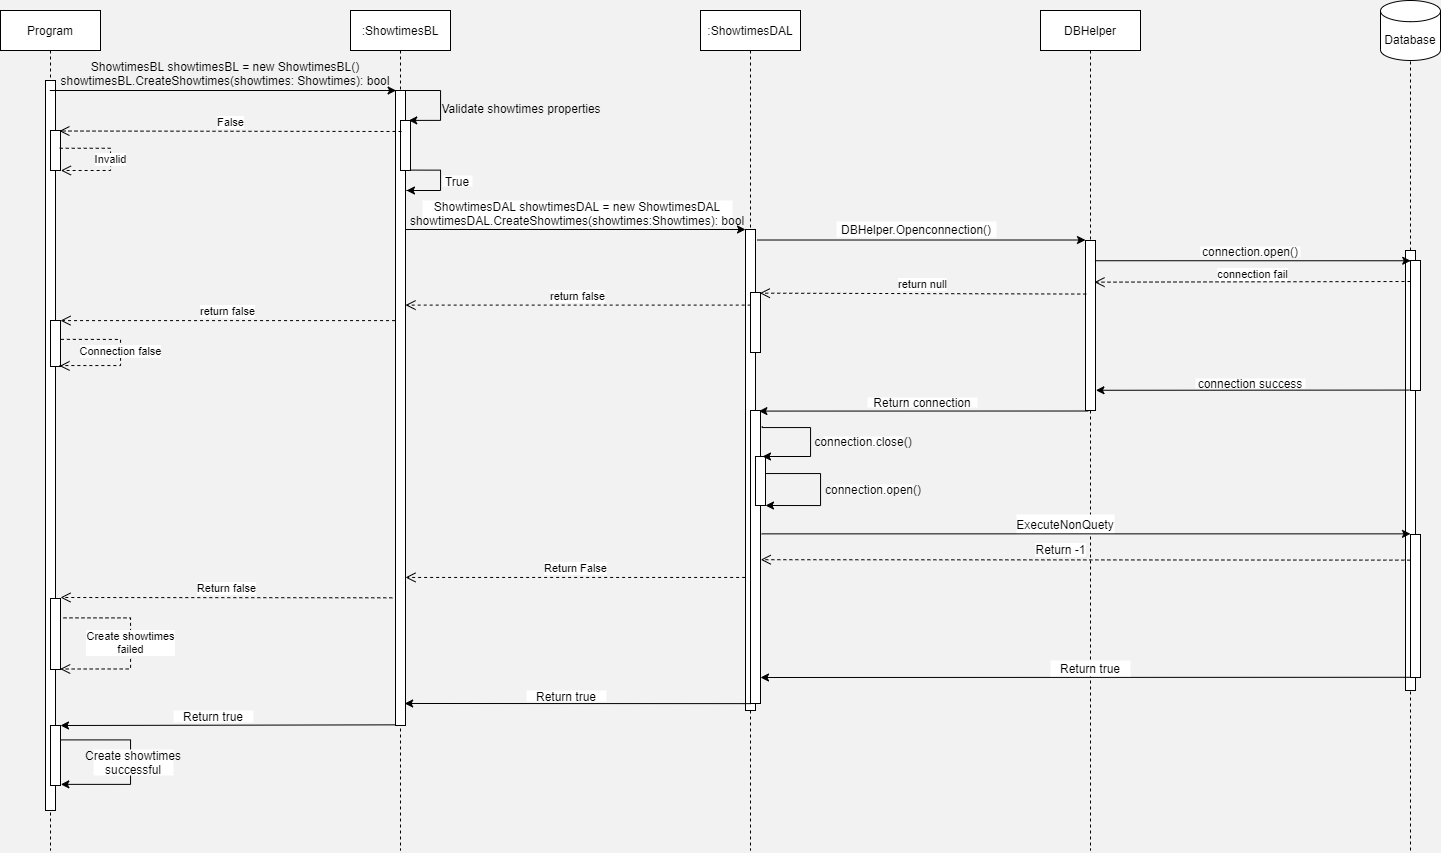

The diagram above was exported from draw.io. Its source (the exported page's mxGraphModel, read from the mxfile embedded in the PNG):
<mxGraphModel dx="1205" dy="696" grid="0" gridSize="10" guides="1" tooltips="1" connect="1" arrows="1" fold="1" page="0" pageScale="1" pageWidth="850" pageHeight="1100" background="#F2F2F2" math="0" shadow="0">
  <root>
    <mxCell id="0" />
    <mxCell id="1" parent="0" />
    <mxCell id="iFhSuA9FSERerW6e8B9d-1" value="Program" style="shape=umlLifeline;perimeter=lifelinePerimeter;whiteSpace=wrap;html=1;container=1;collapsible=0;recursiveResize=0;outlineConnect=0;" parent="1" vertex="1">
      <mxGeometry x="60" y="40" width="100" height="840" as="geometry" />
    </mxCell>
    <mxCell id="iFhSuA9FSERerW6e8B9d-2" value=":ShowtimesBL" style="shape=umlLifeline;perimeter=lifelinePerimeter;whiteSpace=wrap;html=1;container=1;collapsible=0;recursiveResize=0;outlineConnect=0;" parent="1" vertex="1">
      <mxGeometry x="410" y="40" width="100" height="840" as="geometry" />
    </mxCell>
    <mxCell id="iFhSuA9FSERerW6e8B9d-12" value="" style="html=1;points=[];perimeter=orthogonalPerimeter;" parent="iFhSuA9FSERerW6e8B9d-2" vertex="1">
      <mxGeometry x="45" y="80" width="10" height="635" as="geometry" />
    </mxCell>
    <mxCell id="iFhSuA9FSERerW6e8B9d-14" value="" style="html=1;points=[];perimeter=orthogonalPerimeter;strokeWidth=1;" parent="iFhSuA9FSERerW6e8B9d-2" vertex="1">
      <mxGeometry x="50" y="110" width="10" height="50" as="geometry" />
    </mxCell>
    <mxCell id="iFhSuA9FSERerW6e8B9d-15" value="" style="endArrow=classic;html=1;rounded=0;edgeStyle=orthogonalEdgeStyle;entryX=0.826;entryY=-0.002;entryDx=0;entryDy=0;entryPerimeter=0;exitX=0.686;exitY=0;exitDx=0;exitDy=0;exitPerimeter=0;" parent="iFhSuA9FSERerW6e8B9d-2" source="iFhSuA9FSERerW6e8B9d-12" target="iFhSuA9FSERerW6e8B9d-14" edge="1">
      <mxGeometry width="50" height="50" relative="1" as="geometry">
        <mxPoint x="58" y="80" as="sourcePoint" />
        <mxPoint x="140" y="160" as="targetPoint" />
        <Array as="points">
          <mxPoint x="90" y="80" />
          <mxPoint x="90" y="110" />
        </Array>
      </mxGeometry>
    </mxCell>
    <mxCell id="iFhSuA9FSERerW6e8B9d-20" value="" style="endArrow=classic;html=1;exitX=1.01;exitY=0.992;exitDx=0;exitDy=0;exitPerimeter=0;rounded=0;edgeStyle=orthogonalEdgeStyle;" parent="iFhSuA9FSERerW6e8B9d-2" source="iFhSuA9FSERerW6e8B9d-14" edge="1">
      <mxGeometry width="50" height="50" relative="1" as="geometry">
        <mxPoint x="-40" y="200" as="sourcePoint" />
        <mxPoint x="56" y="180" as="targetPoint" />
        <Array as="points">
          <mxPoint x="90" y="160" />
          <mxPoint x="90" y="180" />
          <mxPoint x="56" y="180" />
        </Array>
      </mxGeometry>
    </mxCell>
    <mxCell id="iFhSuA9FSERerW6e8B9d-3" value=":ShowtimesDAL" style="shape=umlLifeline;perimeter=lifelinePerimeter;whiteSpace=wrap;html=1;container=1;collapsible=0;recursiveResize=0;outlineConnect=0;" parent="1" vertex="1">
      <mxGeometry x="760" y="40" width="100" height="840" as="geometry" />
    </mxCell>
    <mxCell id="iFhSuA9FSERerW6e8B9d-23" value="" style="html=1;points=[];perimeter=orthogonalPerimeter;" parent="iFhSuA9FSERerW6e8B9d-3" vertex="1">
      <mxGeometry x="45" y="219" width="10" height="481" as="geometry" />
    </mxCell>
    <mxCell id="iFhSuA9FSERerW6e8B9d-35" value="" style="html=1;points=[];perimeter=orthogonalPerimeter;" parent="iFhSuA9FSERerW6e8B9d-3" vertex="1">
      <mxGeometry x="50" y="282" width="10" height="60" as="geometry" />
    </mxCell>
    <mxCell id="iFhSuA9FSERerW6e8B9d-4" value="DBHelper" style="shape=umlLifeline;perimeter=lifelinePerimeter;whiteSpace=wrap;html=1;container=1;collapsible=0;recursiveResize=0;outlineConnect=0;" parent="1" vertex="1">
      <mxGeometry x="1100" y="40" width="100" height="840" as="geometry" />
    </mxCell>
    <mxCell id="iFhSuA9FSERerW6e8B9d-53" value="ExecuteNonQuety" style="text;align=center;fontStyle=0;verticalAlign=middle;spacingLeft=3;spacingRight=3;strokeColor=none;rotatable=0;points=[[0,0.5],[1,0.5]];portConstraint=eastwest;fillColor=#ffffff;" parent="iFhSuA9FSERerW6e8B9d-4" vertex="1">
      <mxGeometry x="-24" y="504" width="98" height="20" as="geometry" />
    </mxCell>
    <mxCell id="iFhSuA9FSERerW6e8B9d-6" value="Database" style="shape=cylinder3;whiteSpace=wrap;html=1;boundedLbl=1;backgroundOutline=1;size=10.599990844726562;strokeWidth=1;" parent="1" vertex="1">
      <mxGeometry x="1440" y="30" width="60" height="60" as="geometry" />
    </mxCell>
    <mxCell id="iFhSuA9FSERerW6e8B9d-8" value="" style="html=1;points=[];perimeter=orthogonalPerimeter;strokeWidth=1;" parent="1" vertex="1">
      <mxGeometry x="105" y="110" width="10" height="730" as="geometry" />
    </mxCell>
    <mxCell id="iFhSuA9FSERerW6e8B9d-10" value="" style="endArrow=none;dashed=1;html=1;entryX=0.5;entryY=1;entryDx=0;entryDy=0;entryPerimeter=0;" parent="1" target="iFhSuA9FSERerW6e8B9d-6" edge="1">
      <mxGeometry width="1475" height="760" relative="1" as="geometry">
        <mxPoint x="1470" y="880" as="sourcePoint" />
        <mxPoint x="770" y="330" as="targetPoint" />
        <Array as="points" />
      </mxGeometry>
    </mxCell>
    <mxCell id="iFhSuA9FSERerW6e8B9d-30" value="" style="html=1;points=[];perimeter=orthogonalPerimeter;" parent="iFhSuA9FSERerW6e8B9d-10" vertex="1">
      <mxGeometry x="1465" y="280" width="10" height="440" as="geometry" />
    </mxCell>
    <mxCell id="iFhSuA9FSERerW6e8B9d-11" value="" style="endArrow=classic;html=1;entryX=0.06;entryY=0;entryDx=0;entryDy=0;entryPerimeter=0;" parent="1" source="iFhSuA9FSERerW6e8B9d-1" target="iFhSuA9FSERerW6e8B9d-12" edge="1">
      <mxGeometry width="50" height="50" relative="1" as="geometry">
        <mxPoint x="350" y="280" as="sourcePoint" />
        <mxPoint x="310" y="126" as="targetPoint" />
      </mxGeometry>
    </mxCell>
    <mxCell id="iFhSuA9FSERerW6e8B9d-13" value="ShowtimesBL showtimesBL = new ShowtimesBL()&#10;showtimesBL.CreateShowtimes(showtimes: Showtimes): bool" style="text;align=center;fontStyle=0;verticalAlign=middle;spacingLeft=3;spacingRight=3;strokeColor=none;rotatable=0;points=[[0,0.5],[1,0.5]];portConstraint=eastwest;" parent="1" vertex="1">
      <mxGeometry x="115" y="90" width="340" height="26" as="geometry" />
    </mxCell>
    <mxCell id="iFhSuA9FSERerW6e8B9d-16" value="Validate showtimes properties" style="text;align=center;fontStyle=0;verticalAlign=middle;spacingLeft=3;spacingRight=3;strokeColor=none;rotatable=0;points=[[0,0.5],[1,0.5]];portConstraint=eastwest;" parent="1" vertex="1">
      <mxGeometry x="496" y="125" width="170" height="26" as="geometry" />
    </mxCell>
    <mxCell id="iFhSuA9FSERerW6e8B9d-17" value="False" style="html=1;verticalAlign=bottom;endArrow=open;dashed=1;endSize=8;entryX=0.886;entryY=0.013;entryDx=0;entryDy=0;entryPerimeter=0;" parent="1" target="iFhSuA9FSERerW6e8B9d-18" edge="1">
      <mxGeometry relative="1" as="geometry">
        <mxPoint x="461" y="161" as="sourcePoint" />
        <mxPoint x="115" y="159" as="targetPoint" />
      </mxGeometry>
    </mxCell>
    <mxCell id="iFhSuA9FSERerW6e8B9d-18" value="" style="html=1;points=[];perimeter=orthogonalPerimeter;strokeWidth=1;" parent="1" vertex="1">
      <mxGeometry x="110" y="160" width="10" height="40" as="geometry" />
    </mxCell>
    <mxCell id="iFhSuA9FSERerW6e8B9d-19" value="Invalid" style="html=1;verticalAlign=bottom;endArrow=open;dashed=1;endSize=8;exitX=0.924;exitY=0.444;exitDx=0;exitDy=0;exitPerimeter=0;edgeStyle=orthogonalEdgeStyle;rounded=0;entryX=1.038;entryY=1;entryDx=0;entryDy=0;entryPerimeter=0;spacing=-8;" parent="1" source="iFhSuA9FSERerW6e8B9d-18" target="iFhSuA9FSERerW6e8B9d-18" edge="1">
      <mxGeometry relative="1" as="geometry">
        <mxPoint x="280" y="220" as="sourcePoint" />
        <mxPoint x="180" y="200" as="targetPoint" />
        <Array as="points">
          <mxPoint x="170" y="178" />
          <mxPoint x="170" y="200" />
        </Array>
      </mxGeometry>
    </mxCell>
    <mxCell id="iFhSuA9FSERerW6e8B9d-21" value="True" style="text;align=center;fontStyle=0;verticalAlign=middle;spacingLeft=3;spacingRight=3;strokeColor=none;rotatable=0;points=[[0,0.5],[1,0.5]];portConstraint=eastwest;fillColor=#ffffff;" parent="1" vertex="1">
      <mxGeometry x="502" y="205" width="30" height="11" as="geometry" />
    </mxCell>
    <mxCell id="iFhSuA9FSERerW6e8B9d-22" value="" style="endArrow=classic;html=1;" parent="1" edge="1">
      <mxGeometry width="50" height="50" relative="1" as="geometry">
        <mxPoint x="465" y="259" as="sourcePoint" />
        <mxPoint x="805" y="259" as="targetPoint" />
      </mxGeometry>
    </mxCell>
    <mxCell id="iFhSuA9FSERerW6e8B9d-24" value="ShowtimesDAL showtimesDAL = new ShowtimesDAL&#10;showtimesDAL.CreateShowtimes(showtimes:Showtimes): bool" style="text;align=center;fontStyle=0;verticalAlign=middle;spacingLeft=3;spacingRight=3;strokeColor=none;rotatable=0;points=[[0,0.5],[1,0.5]];portConstraint=eastwest;fillColor=#ffffff;" parent="1" vertex="1">
      <mxGeometry x="482" y="230" width="310" height="26" as="geometry" />
    </mxCell>
    <mxCell id="iFhSuA9FSERerW6e8B9d-26" value="" style="endArrow=classic;html=1;exitX=1.2;exitY=0.072;exitDx=0;exitDy=0;exitPerimeter=0;" parent="1" edge="1">
      <mxGeometry width="50" height="50" relative="1" as="geometry">
        <mxPoint x="817" y="269.51200000000006" as="sourcePoint" />
        <mxPoint x="1145" y="269.51200000000006" as="targetPoint" />
      </mxGeometry>
    </mxCell>
    <mxCell id="iFhSuA9FSERerW6e8B9d-27" value="" style="html=1;points=[];perimeter=orthogonalPerimeter;" parent="1" vertex="1">
      <mxGeometry x="1145" y="270" width="10" height="170" as="geometry" />
    </mxCell>
    <mxCell id="iFhSuA9FSERerW6e8B9d-28" value="DBHelper.Openconnection()" style="text;align=center;fontStyle=0;verticalAlign=middle;spacingLeft=3;spacingRight=3;strokeColor=none;rotatable=0;points=[[0,0.5],[1,0.5]];portConstraint=eastwest;fillColor=#ffffff;" parent="1" vertex="1">
      <mxGeometry x="896" y="251" width="160" height="16" as="geometry" />
    </mxCell>
    <mxCell id="iFhSuA9FSERerW6e8B9d-29" value="" style="endArrow=classic;html=1;entryX=0.022;entryY=0.002;entryDx=0;entryDy=0;entryPerimeter=0;exitX=0.943;exitY=0.119;exitDx=0;exitDy=0;exitPerimeter=0;" parent="1" source="iFhSuA9FSERerW6e8B9d-27" target="iFhSuA9FSERerW6e8B9d-31" edge="1">
      <mxGeometry width="50" height="50" relative="1" as="geometry">
        <mxPoint x="1160" y="290" as="sourcePoint" />
        <mxPoint x="1370" y="290" as="targetPoint" />
      </mxGeometry>
    </mxCell>
    <mxCell id="iFhSuA9FSERerW6e8B9d-31" value="" style="html=1;points=[];perimeter=orthogonalPerimeter;strokeWidth=1;fillColor=#ffffff;" parent="1" vertex="1">
      <mxGeometry x="1470" y="290" width="10" height="130" as="geometry" />
    </mxCell>
    <mxCell id="iFhSuA9FSERerW6e8B9d-32" value="connection.open()" style="text;align=center;fontStyle=0;verticalAlign=middle;spacingLeft=3;spacingRight=3;strokeColor=none;rotatable=0;points=[[0,0.5],[1,0.5]];portConstraint=eastwest;fillColor=#ffffff;" parent="1" vertex="1">
      <mxGeometry x="1260" y="276" width="100" height="10" as="geometry" />
    </mxCell>
    <mxCell id="iFhSuA9FSERerW6e8B9d-33" value="connection fail" style="html=1;verticalAlign=bottom;endArrow=open;dashed=1;endSize=8;spacing=0;entryX=0.897;entryY=0.245;entryDx=0;entryDy=0;entryPerimeter=0;" parent="1" target="iFhSuA9FSERerW6e8B9d-27" edge="1">
      <mxGeometry relative="1" as="geometry">
        <mxPoint x="1470" y="311" as="sourcePoint" />
        <mxPoint x="1160" y="311" as="targetPoint" />
      </mxGeometry>
    </mxCell>
    <mxCell id="iFhSuA9FSERerW6e8B9d-34" value="return null" style="html=1;verticalAlign=bottom;endArrow=open;dashed=1;endSize=8;exitX=0.074;exitY=0.315;exitDx=0;exitDy=0;exitPerimeter=0;entryX=0.934;entryY=0.011;entryDx=0;entryDy=0;entryPerimeter=0;" parent="1" source="iFhSuA9FSERerW6e8B9d-27" target="iFhSuA9FSERerW6e8B9d-35" edge="1">
      <mxGeometry relative="1" as="geometry">
        <mxPoint x="980" y="290" as="sourcePoint" />
        <mxPoint x="850" y="324" as="targetPoint" />
        <Array as="points" />
      </mxGeometry>
    </mxCell>
    <mxCell id="iFhSuA9FSERerW6e8B9d-36" value="return false" style="html=1;verticalAlign=bottom;endArrow=open;dashed=1;endSize=8;exitX=0.02;exitY=0.21;exitDx=0;exitDy=0;exitPerimeter=0;" parent="1" source="iFhSuA9FSERerW6e8B9d-35" target="iFhSuA9FSERerW6e8B9d-12" edge="1">
      <mxGeometry relative="1" as="geometry">
        <mxPoint x="710" y="400" as="sourcePoint" />
        <mxPoint x="490" y="335" as="targetPoint" />
      </mxGeometry>
    </mxCell>
    <mxCell id="iFhSuA9FSERerW6e8B9d-37" value="return false" style="html=1;verticalAlign=bottom;endArrow=open;dashed=1;endSize=8;exitX=-0.046;exitY=0.447;exitDx=0;exitDy=0;exitPerimeter=0;" parent="1" edge="1">
      <mxGeometry relative="1" as="geometry">
        <mxPoint x="454.53999999999996" y="350.09899999999993" as="sourcePoint" />
        <mxPoint x="120" y="350.09899999999993" as="targetPoint" />
      </mxGeometry>
    </mxCell>
    <mxCell id="iFhSuA9FSERerW6e8B9d-38" value="" style="html=1;points=[];perimeter=orthogonalPerimeter;" parent="1" vertex="1">
      <mxGeometry x="110" y="350" width="10" height="46" as="geometry" />
    </mxCell>
    <mxCell id="iFhSuA9FSERerW6e8B9d-39" value="Connection false" style="html=1;verticalAlign=bottom;endArrow=open;dashed=1;endSize=8;rounded=0;edgeStyle=orthogonalEdgeStyle;entryX=0.9;entryY=0.989;entryDx=0;entryDy=0;entryPerimeter=0;spacing=-3;exitX=1.037;exitY=0.41;exitDx=0;exitDy=0;exitPerimeter=0;" parent="1" source="iFhSuA9FSERerW6e8B9d-38" target="iFhSuA9FSERerW6e8B9d-38" edge="1">
      <mxGeometry x="0.0298" relative="1" as="geometry">
        <mxPoint x="119" y="374" as="sourcePoint" />
        <mxPoint x="190" y="400" as="targetPoint" />
        <Array as="points">
          <mxPoint x="180" y="369" />
          <mxPoint x="180" y="395" />
          <mxPoint x="119" y="395" />
        </Array>
        <mxPoint as="offset" />
      </mxGeometry>
    </mxCell>
    <mxCell id="iFhSuA9FSERerW6e8B9d-40" value="" style="endArrow=classic;html=1;exitX=-0.112;exitY=0.989;exitDx=0;exitDy=0;exitPerimeter=0;entryX=1.044;entryY=0.881;entryDx=0;entryDy=0;entryPerimeter=0;" parent="1" target="iFhSuA9FSERerW6e8B9d-27" edge="1">
      <mxGeometry width="50" height="50" relative="1" as="geometry">
        <mxPoint x="1468.88" y="419.56999999999994" as="sourcePoint" />
        <mxPoint x="1160" y="420" as="targetPoint" />
      </mxGeometry>
    </mxCell>
    <mxCell id="iFhSuA9FSERerW6e8B9d-41" value="connection success" style="text;align=center;fontStyle=0;verticalAlign=middle;spacingLeft=3;spacingRight=3;strokeColor=none;rotatable=0;points=[[0,0.5],[1,0.5]];portConstraint=eastwest;fillColor=#ffffff;" parent="1" vertex="1">
      <mxGeometry x="1255" y="408" width="110" height="10" as="geometry" />
    </mxCell>
    <mxCell id="iFhSuA9FSERerW6e8B9d-42" value="" style="endArrow=classic;html=1;exitX=0.267;exitY=1.003;exitDx=0;exitDy=0;exitPerimeter=0;entryX=0.841;entryY=0.002;entryDx=0;entryDy=0;entryPerimeter=0;" parent="1" source="iFhSuA9FSERerW6e8B9d-27" target="iFhSuA9FSERerW6e8B9d-43" edge="1">
      <mxGeometry width="50" height="50" relative="1" as="geometry">
        <mxPoint x="840" y="450" as="sourcePoint" />
        <mxPoint x="890" y="400" as="targetPoint" />
      </mxGeometry>
    </mxCell>
    <mxCell id="iFhSuA9FSERerW6e8B9d-43" value="" style="html=1;points=[];perimeter=orthogonalPerimeter;strokeWidth=1;fillColor=#ffffff;" parent="1" vertex="1">
      <mxGeometry x="810" y="440" width="10" height="293" as="geometry" />
    </mxCell>
    <mxCell id="iFhSuA9FSERerW6e8B9d-44" value="" style="html=1;points=[];perimeter=orthogonalPerimeter;strokeWidth=1;fillColor=#ffffff;" parent="1" vertex="1">
      <mxGeometry x="815" y="486" width="10" height="49" as="geometry" />
    </mxCell>
    <mxCell id="iFhSuA9FSERerW6e8B9d-45" value="Return connection" style="text;align=center;fontStyle=0;verticalAlign=middle;spacingLeft=3;spacingRight=3;strokeColor=none;rotatable=0;points=[[0,0.5],[1,0.5]];portConstraint=eastwest;fillColor=#ffffff;" parent="1" vertex="1">
      <mxGeometry x="927" y="427" width="110" height="10" as="geometry" />
    </mxCell>
    <mxCell id="iFhSuA9FSERerW6e8B9d-46" value="" style="endArrow=classic;html=1;exitX=1.172;exitY=0.054;exitDx=0;exitDy=0;exitPerimeter=0;rounded=0;edgeStyle=orthogonalEdgeStyle;" parent="1" source="iFhSuA9FSERerW6e8B9d-43" edge="1">
      <mxGeometry width="50" height="50" relative="1" as="geometry">
        <mxPoint x="870" y="620" as="sourcePoint" />
        <mxPoint x="822" y="486" as="targetPoint" />
        <Array as="points">
          <mxPoint x="870" y="457" />
          <mxPoint x="870" y="486" />
        </Array>
      </mxGeometry>
    </mxCell>
    <mxCell id="iFhSuA9FSERerW6e8B9d-47" value="connection.close()" style="text;align=center;fontStyle=0;verticalAlign=middle;spacingLeft=3;spacingRight=3;strokeColor=none;rotatable=0;points=[[0,0.5],[1,0.5]];portConstraint=eastwest;fillColor=#ffffff;" parent="1" vertex="1">
      <mxGeometry x="883" y="466" width="80" height="10" as="geometry" />
    </mxCell>
    <mxCell id="iFhSuA9FSERerW6e8B9d-48" value="" style="endArrow=classic;html=1;exitX=1.059;exitY=0.348;exitDx=0;exitDy=0;exitPerimeter=0;rounded=0;edgeStyle=orthogonalEdgeStyle;" parent="1" source="iFhSuA9FSERerW6e8B9d-44" target="iFhSuA9FSERerW6e8B9d-44" edge="1">
      <mxGeometry width="50" height="50" relative="1" as="geometry">
        <mxPoint x="870" y="680" as="sourcePoint" />
        <mxPoint x="870" y="539" as="targetPoint" />
        <Array as="points">
          <mxPoint x="880" y="503" />
          <mxPoint x="880" y="535" />
        </Array>
      </mxGeometry>
    </mxCell>
    <mxCell id="iFhSuA9FSERerW6e8B9d-49" value="connection.open()" style="text;align=center;fontStyle=0;verticalAlign=middle;spacingLeft=3;spacingRight=3;strokeColor=none;rotatable=0;points=[[0,0.5],[1,0.5]];portConstraint=eastwest;fillColor=#ffffff;" parent="1" vertex="1">
      <mxGeometry x="893" y="514" width="80" height="10" as="geometry" />
    </mxCell>
    <mxCell id="iFhSuA9FSERerW6e8B9d-50" value="" style="endArrow=classic;html=1;exitX=1.117;exitY=0.456;exitDx=0;exitDy=0;exitPerimeter=0;" parent="1" edge="1">
      <mxGeometry width="50" height="50" relative="1" as="geometry">
        <mxPoint x="821.1700000000001" y="563.3600000000001" as="sourcePoint" />
        <mxPoint x="1470" y="563.3600000000001" as="targetPoint" />
      </mxGeometry>
    </mxCell>
    <mxCell id="iFhSuA9FSERerW6e8B9d-51" value="" style="html=1;points=[];perimeter=orthogonalPerimeter;spacing=2;" parent="1" vertex="1">
      <mxGeometry x="1470" y="564" width="10" height="143" as="geometry" />
    </mxCell>
    <mxCell id="iFhSuA9FSERerW6e8B9d-52" value="Return -1" style="html=1;verticalAlign=bottom;endArrow=open;dashed=1;endSize=8;exitX=-0.014;exitY=0.186;exitDx=0;exitDy=0;exitPerimeter=0;entryX=1.026;entryY=0.52;entryDx=0;entryDy=0;entryPerimeter=0;fontSize=12;" parent="1" edge="1">
      <mxGeometry x="0.0773" relative="1" as="geometry">
        <mxPoint x="1469.8600000000001" y="589.6199999999999" as="sourcePoint" />
        <mxPoint x="820.26" y="589.2000000000003" as="targetPoint" />
        <mxPoint as="offset" />
      </mxGeometry>
    </mxCell>
    <mxCell id="iFhSuA9FSERerW6e8B9d-54" value="Return False" style="html=1;verticalAlign=bottom;endArrow=open;dashed=1;endSize=8;exitX=-0.038;exitY=0.677;exitDx=0;exitDy=0;exitPerimeter=0;" parent="1" edge="1">
      <mxGeometry relative="1" as="geometry">
        <mxPoint x="804.6199999999999" y="606.947" as="sourcePoint" />
        <mxPoint x="465" y="606.947" as="targetPoint" />
      </mxGeometry>
    </mxCell>
    <mxCell id="iFhSuA9FSERerW6e8B9d-55" value="Return false" style="html=1;verticalAlign=bottom;endArrow=open;dashed=1;endSize=8;exitX=-0.32;exitY=0.798;exitDx=0;exitDy=0;exitPerimeter=0;" parent="1" edge="1">
      <mxGeometry relative="1" as="geometry">
        <mxPoint x="451.79999999999995" y="627.306" as="sourcePoint" />
        <mxPoint x="120" y="627" as="targetPoint" />
      </mxGeometry>
    </mxCell>
    <mxCell id="iFhSuA9FSERerW6e8B9d-56" value="" style="html=1;points=[];perimeter=orthogonalPerimeter;strokeWidth=1;fillColor=#ffffff;" parent="1" vertex="1">
      <mxGeometry x="110" y="628" width="10" height="71" as="geometry" />
    </mxCell>
    <mxCell id="tG3K8InVJiCsF4ijuzC2-1" value="Create showtimes&lt;br&gt;failed" style="html=1;verticalAlign=bottom;endArrow=open;dashed=1;endSize=8;exitX=1.3;exitY=0.428;exitDx=0;exitDy=0;exitPerimeter=0;rounded=0;edgeStyle=orthogonalEdgeStyle;entryX=0.967;entryY=0.993;entryDx=0;entryDy=0;entryPerimeter=0;spacing=8;" edge="1" parent="1" target="iFhSuA9FSERerW6e8B9d-56">
      <mxGeometry x="0.2058" relative="1" as="geometry">
        <mxPoint x="122.99999999999989" y="647.3880000000001" as="sourcePoint" />
        <mxPoint x="119.92999999999995" y="688.355" as="targetPoint" />
        <Array as="points">
          <mxPoint x="190" y="647" />
          <mxPoint x="190" y="699" />
        </Array>
        <mxPoint as="offset" />
      </mxGeometry>
    </mxCell>
    <mxCell id="tG3K8InVJiCsF4ijuzC2-2" value="" style="endArrow=classic;html=1;exitX=-0.033;exitY=0.983;exitDx=0;exitDy=0;exitPerimeter=0;" edge="1" parent="1">
      <mxGeometry width="50" height="50" relative="1" as="geometry">
        <mxPoint x="1469.6699999999996" y="706.79" as="sourcePoint" />
        <mxPoint x="820" y="707" as="targetPoint" />
      </mxGeometry>
    </mxCell>
    <mxCell id="tG3K8InVJiCsF4ijuzC2-3" value="Return true" style="text;align=center;fontStyle=0;verticalAlign=middle;spacingLeft=3;spacingRight=3;strokeColor=none;rotatable=0;points=[[0,0.5],[1,0.5]];portConstraint=eastwest;fillColor=#ffffff;" vertex="1" parent="1">
      <mxGeometry x="1110" y="690" width="80" height="16" as="geometry" />
    </mxCell>
    <mxCell id="tG3K8InVJiCsF4ijuzC2-4" value="" style="endArrow=classic;html=1;exitX=0.006;exitY=0.994;exitDx=0;exitDy=0;exitPerimeter=0;entryX=0.914;entryY=0.884;entryDx=0;entryDy=0;entryPerimeter=0;" edge="1" parent="1">
      <mxGeometry width="50" height="50" relative="1" as="geometry">
        <mxPoint x="810.06" y="733.1399999999999" as="sourcePoint" />
        <mxPoint x="464.1399999999999" y="732.988" as="targetPoint" />
      </mxGeometry>
    </mxCell>
    <mxCell id="tG3K8InVJiCsF4ijuzC2-6" value="Return true" style="text;align=center;fontStyle=0;verticalAlign=middle;spacingLeft=3;spacingRight=3;strokeColor=none;rotatable=0;points=[[0,0.5],[1,0.5]];portConstraint=eastwest;fillColor=#ffffff;" vertex="1" parent="1">
      <mxGeometry x="586" y="720" width="80" height="11" as="geometry" />
    </mxCell>
    <mxCell id="tG3K8InVJiCsF4ijuzC2-8" value="" style="endArrow=classic;html=1;exitX=0;exitY=0.999;exitDx=0;exitDy=0;exitPerimeter=0;" edge="1" parent="1">
      <mxGeometry width="50" height="50" relative="1" as="geometry">
        <mxPoint x="455" y="754.3530000000001" as="sourcePoint" />
        <mxPoint x="120" y="755" as="targetPoint" />
      </mxGeometry>
    </mxCell>
    <mxCell id="tG3K8InVJiCsF4ijuzC2-10" value="" style="html=1;points=[];perimeter=orthogonalPerimeter;" vertex="1" parent="1">
      <mxGeometry x="110" y="755" width="10" height="60" as="geometry" />
    </mxCell>
    <mxCell id="tG3K8InVJiCsF4ijuzC2-14" value="Return true" style="text;align=center;fontStyle=0;verticalAlign=middle;spacingLeft=3;spacingRight=3;strokeColor=none;rotatable=0;points=[[0,0.5],[1,0.5]];portConstraint=eastwest;fillColor=#ffffff;" vertex="1" parent="1">
      <mxGeometry x="233" y="740" width="80" height="12" as="geometry" />
    </mxCell>
    <mxCell id="tG3K8InVJiCsF4ijuzC2-16" value="" style="endArrow=classic;html=1;rounded=0;edgeStyle=orthogonalEdgeStyle;exitX=1.083;exitY=0.24;exitDx=0;exitDy=0;exitPerimeter=0;entryX=1.033;entryY=0.981;entryDx=0;entryDy=0;entryPerimeter=0;" edge="1" parent="1" source="tG3K8InVJiCsF4ijuzC2-10" target="tG3K8InVJiCsF4ijuzC2-10">
      <mxGeometry width="50" height="50" relative="1" as="geometry">
        <mxPoint x="120" y="795" as="sourcePoint" />
        <mxPoint x="120" y="830" as="targetPoint" />
        <Array as="points">
          <mxPoint x="190" y="769" />
          <mxPoint x="190" y="814" />
        </Array>
      </mxGeometry>
    </mxCell>
    <mxCell id="tG3K8InVJiCsF4ijuzC2-17" value="Create showtimes&#10;successful" style="text;align=center;fontStyle=0;verticalAlign=middle;spacingLeft=3;spacingRight=3;strokeColor=none;rotatable=0;points=[[0,0.5],[1,0.5]];portConstraint=eastwest;fillColor=#ffffff;" vertex="1" parent="1">
      <mxGeometry x="153" y="779" width="80" height="26" as="geometry" />
    </mxCell>
  </root>
</mxGraphModel>